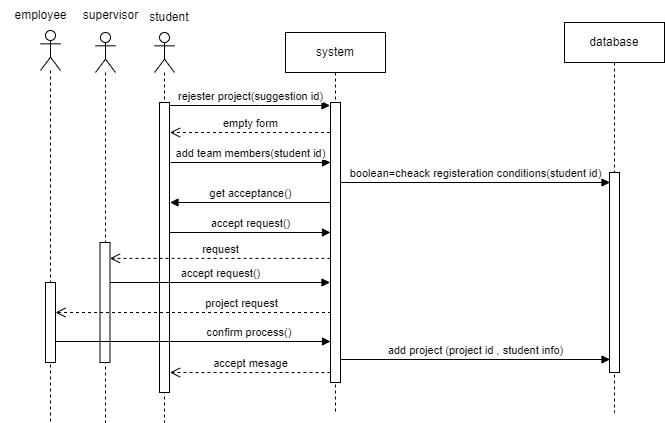

The diagram above was exported from draw.io. Its source (the exported page's mxGraphModel, read from the mxfile embedded in the PNG):
<mxGraphModel dx="880" dy="444" grid="1" gridSize="10" guides="1" tooltips="1" connect="1" arrows="1" fold="1" page="1" pageScale="1" pageWidth="2339" pageHeight="3300" math="0" shadow="0">
  <root>
    <mxCell id="0" />
    <mxCell id="1" parent="0" />
    <mxCell id="0uBDgk1JkS-B1CNdGPjo-1" value="" style="shape=umlLifeline;perimeter=lifelinePerimeter;whiteSpace=wrap;html=1;container=1;dropTarget=0;collapsible=0;recursiveResize=0;outlineConnect=0;portConstraint=eastwest;newEdgeStyle={&quot;curved&quot;:0,&quot;rounded&quot;:0};participant=umlActor;" parent="1" vertex="1">
      <mxGeometry x="184" y="50" width="20" height="390" as="geometry" />
    </mxCell>
    <mxCell id="26T8-kQJLQSelt0NIaDu-5" value="" style="html=1;points=[[0,0,0,0,5],[0,1,0,0,-5],[1,0,0,0,5],[1,1,0,0,-5]];perimeter=orthogonalPerimeter;outlineConnect=0;targetShapes=umlLifeline;portConstraint=eastwest;newEdgeStyle={&quot;curved&quot;:0,&quot;rounded&quot;:0};" vertex="1" parent="0uBDgk1JkS-B1CNdGPjo-1">
      <mxGeometry x="5" y="70" width="10" height="290" as="geometry" />
    </mxCell>
    <mxCell id="0uBDgk1JkS-B1CNdGPjo-2" value="student&amp;nbsp;" style="text;html=1;align=center;verticalAlign=middle;resizable=0;points=[];autosize=1;strokeColor=none;fillColor=none;" parent="1" vertex="1">
      <mxGeometry x="165" y="20" width="70" height="30" as="geometry" />
    </mxCell>
    <mxCell id="0uBDgk1JkS-B1CNdGPjo-3" value="system" style="shape=umlLifeline;perimeter=lifelinePerimeter;whiteSpace=wrap;html=1;container=1;dropTarget=0;collapsible=0;recursiveResize=0;outlineConnect=0;portConstraint=eastwest;newEdgeStyle={&quot;curved&quot;:0,&quot;rounded&quot;:0};" parent="1" vertex="1">
      <mxGeometry x="315" y="50" width="100" height="380" as="geometry" />
    </mxCell>
    <mxCell id="26T8-kQJLQSelt0NIaDu-3" value="" style="html=1;points=[[0,0,0,0,5],[0,1,0,0,-5],[1,0,0,0,5],[1,1,0,0,-5]];perimeter=orthogonalPerimeter;outlineConnect=0;targetShapes=umlLifeline;portConstraint=eastwest;newEdgeStyle={&quot;curved&quot;:0,&quot;rounded&quot;:0};" vertex="1" parent="0uBDgk1JkS-B1CNdGPjo-3">
      <mxGeometry x="45" y="70" width="10" height="280" as="geometry" />
    </mxCell>
    <mxCell id="0uBDgk1JkS-B1CNdGPjo-4" value="database" style="shape=umlLifeline;perimeter=lifelinePerimeter;whiteSpace=wrap;html=1;container=1;dropTarget=0;collapsible=0;recursiveResize=0;outlineConnect=0;portConstraint=eastwest;newEdgeStyle={&quot;curved&quot;:0,&quot;rounded&quot;:0};" parent="1" vertex="1">
      <mxGeometry x="594" y="40" width="100" height="390" as="geometry" />
    </mxCell>
    <mxCell id="26T8-kQJLQSelt0NIaDu-4" value="" style="html=1;points=[[0,0,0,0,5],[0,1,0,0,-5],[1,0,0,0,5],[1,1,0,0,-5]];perimeter=orthogonalPerimeter;outlineConnect=0;targetShapes=umlLifeline;portConstraint=eastwest;newEdgeStyle={&quot;curved&quot;:0,&quot;rounded&quot;:0};" vertex="1" parent="0uBDgk1JkS-B1CNdGPjo-4">
      <mxGeometry x="45" y="150" width="10" height="200" as="geometry" />
    </mxCell>
    <mxCell id="0uBDgk1JkS-B1CNdGPjo-5" value="rejester project(suggestion id)" style="html=1;verticalAlign=bottom;endArrow=block;curved=0;rounded=0;" parent="1" edge="1">
      <mxGeometry width="80" relative="1" as="geometry">
        <mxPoint x="199.5" y="123" as="sourcePoint" />
        <mxPoint x="359.5" y="123" as="targetPoint" />
        <Array as="points">
          <mxPoint x="290" y="123" />
        </Array>
      </mxGeometry>
    </mxCell>
    <mxCell id="0uBDgk1JkS-B1CNdGPjo-6" value="empty form" style="html=1;verticalAlign=bottom;endArrow=open;dashed=1;endSize=8;curved=0;rounded=0;" parent="1" edge="1">
      <mxGeometry relative="1" as="geometry">
        <mxPoint x="359.5" y="150" as="sourcePoint" />
        <mxPoint x="199.5" y="150" as="targetPoint" />
      </mxGeometry>
    </mxCell>
    <mxCell id="0uBDgk1JkS-B1CNdGPjo-7" value="add team members(student id)" style="html=1;verticalAlign=bottom;endArrow=block;curved=0;rounded=0;" parent="1" target="26T8-kQJLQSelt0NIaDu-3" edge="1">
      <mxGeometry width="80" relative="1" as="geometry">
        <mxPoint x="200" y="180" as="sourcePoint" />
        <mxPoint x="280" y="180" as="targetPoint" />
      </mxGeometry>
    </mxCell>
    <mxCell id="0uBDgk1JkS-B1CNdGPjo-11" value="boolean=cheack registeration conditions(student id)" style="html=1;verticalAlign=bottom;endArrow=block;curved=0;rounded=0;" parent="1" edge="1" source="26T8-kQJLQSelt0NIaDu-3">
      <mxGeometry width="80" relative="1" as="geometry">
        <mxPoint x="359.5" y="200" as="sourcePoint" />
        <mxPoint x="639.5" y="200" as="targetPoint" />
      </mxGeometry>
    </mxCell>
    <mxCell id="0uBDgk1JkS-B1CNdGPjo-12" value="" style="shape=umlLifeline;perimeter=lifelinePerimeter;whiteSpace=wrap;html=1;container=1;dropTarget=0;collapsible=0;recursiveResize=0;outlineConnect=0;portConstraint=eastwest;newEdgeStyle={&quot;curved&quot;:0,&quot;rounded&quot;:0};participant=umlActor;" parent="1" vertex="1">
      <mxGeometry x="125" y="50" width="20" height="390" as="geometry" />
    </mxCell>
    <mxCell id="26T8-kQJLQSelt0NIaDu-2" value="" style="html=1;points=[[0,0,0,0,5],[0,1,0,0,-5],[1,0,0,0,5],[1,1,0,0,-5]];perimeter=orthogonalPerimeter;outlineConnect=0;targetShapes=umlLifeline;portConstraint=eastwest;newEdgeStyle={&quot;curved&quot;:0,&quot;rounded&quot;:0};" vertex="1" parent="0uBDgk1JkS-B1CNdGPjo-12">
      <mxGeometry x="4.5" y="210" width="10" height="120" as="geometry" />
    </mxCell>
    <mxCell id="0uBDgk1JkS-B1CNdGPjo-13" value="get acceptance()" style="html=1;verticalAlign=bottom;endArrow=block;curved=0;rounded=0;" parent="1" edge="1">
      <mxGeometry width="80" relative="1" as="geometry">
        <mxPoint x="359.5" y="220" as="sourcePoint" />
        <mxPoint x="199.5" y="220" as="targetPoint" />
      </mxGeometry>
    </mxCell>
    <mxCell id="0uBDgk1JkS-B1CNdGPjo-15" value="accept request()" style="html=1;verticalAlign=bottom;endArrow=block;curved=0;rounded=0;" parent="1" edge="1">
      <mxGeometry width="80" relative="1" as="geometry">
        <mxPoint x="199.5" y="250" as="sourcePoint" />
        <mxPoint x="360" y="250" as="targetPoint" />
      </mxGeometry>
    </mxCell>
    <mxCell id="0uBDgk1JkS-B1CNdGPjo-16" value="request" style="html=1;verticalAlign=bottom;endArrow=open;dashed=1;endSize=8;curved=0;rounded=0;exitX=0.5;exitY=0.733;exitDx=0;exitDy=0;exitPerimeter=0;" parent="1" edge="1">
      <mxGeometry relative="1" as="geometry">
        <mxPoint x="360" y="275.88" as="sourcePoint" />
        <mxPoint x="139.5" y="275.88" as="targetPoint" />
      </mxGeometry>
    </mxCell>
    <mxCell id="0uBDgk1JkS-B1CNdGPjo-17" value="accept request()" style="html=1;verticalAlign=bottom;endArrow=block;curved=0;rounded=0;" parent="1" edge="1" source="26T8-kQJLQSelt0NIaDu-2">
      <mxGeometry width="80" relative="1" as="geometry">
        <mxPoint x="139.5" y="300" as="sourcePoint" />
        <mxPoint x="359.5" y="300" as="targetPoint" />
      </mxGeometry>
    </mxCell>
    <mxCell id="0uBDgk1JkS-B1CNdGPjo-18" value="add project (project id , student info)" style="html=1;verticalAlign=bottom;endArrow=block;curved=0;rounded=0;" parent="1" edge="1" source="26T8-kQJLQSelt0NIaDu-3">
      <mxGeometry width="80" relative="1" as="geometry">
        <mxPoint x="359.5" y="377" as="sourcePoint" />
        <mxPoint x="639.5" y="377" as="targetPoint" />
      </mxGeometry>
    </mxCell>
    <mxCell id="0uBDgk1JkS-B1CNdGPjo-19" value="accept mesage" style="html=1;verticalAlign=bottom;endArrow=open;dashed=1;endSize=8;curved=0;rounded=0;" parent="1" edge="1">
      <mxGeometry relative="1" as="geometry">
        <mxPoint x="360" y="390" as="sourcePoint" />
        <mxPoint x="199.5" y="390" as="targetPoint" />
      </mxGeometry>
    </mxCell>
    <mxCell id="0uBDgk1JkS-B1CNdGPjo-20" value="supervisor" style="text;html=1;align=center;verticalAlign=middle;resizable=0;points=[];autosize=1;strokeColor=none;fillColor=none;" parent="1" vertex="1">
      <mxGeometry x="100" y="18" width="80" height="30" as="geometry" />
    </mxCell>
    <mxCell id="0uBDgk1JkS-B1CNdGPjo-21" value="" style="shape=umlLifeline;perimeter=lifelinePerimeter;whiteSpace=wrap;html=1;container=1;dropTarget=0;collapsible=0;recursiveResize=0;outlineConnect=0;portConstraint=eastwest;newEdgeStyle={&quot;curved&quot;:0,&quot;rounded&quot;:0};participant=umlActor;" parent="1" vertex="1">
      <mxGeometry x="70" y="48" width="20" height="392" as="geometry" />
    </mxCell>
    <mxCell id="26T8-kQJLQSelt0NIaDu-1" value="" style="html=1;points=[[0,0,0,0,5],[0,1,0,0,-5],[1,0,0,0,5],[1,1,0,0,-5]];perimeter=orthogonalPerimeter;outlineConnect=0;targetShapes=umlLifeline;portConstraint=eastwest;newEdgeStyle={&quot;curved&quot;:0,&quot;rounded&quot;:0};" vertex="1" parent="0uBDgk1JkS-B1CNdGPjo-21">
      <mxGeometry x="5" y="252" width="10" height="80" as="geometry" />
    </mxCell>
    <mxCell id="0uBDgk1JkS-B1CNdGPjo-22" value="employee" style="text;html=1;align=center;verticalAlign=middle;resizable=0;points=[];autosize=1;strokeColor=none;fillColor=none;" parent="1" vertex="1">
      <mxGeometry x="30" y="18" width="80" height="30" as="geometry" />
    </mxCell>
    <mxCell id="0uBDgk1JkS-B1CNdGPjo-23" value="project request" style="html=1;verticalAlign=bottom;endArrow=open;dashed=1;endSize=8;curved=0;rounded=0;exitX=0.5;exitY=0.733;exitDx=0;exitDy=0;exitPerimeter=0;" parent="1" edge="1" target="26T8-kQJLQSelt0NIaDu-1">
      <mxGeometry x="-0.343" relative="1" as="geometry">
        <mxPoint x="360.5" y="330" as="sourcePoint" />
        <mxPoint x="80" y="330" as="targetPoint" />
        <mxPoint x="1" as="offset" />
      </mxGeometry>
    </mxCell>
    <mxCell id="0uBDgk1JkS-B1CNdGPjo-24" value="confirm process()&amp;nbsp;" style="html=1;verticalAlign=bottom;endArrow=block;curved=0;rounded=0;" parent="1" edge="1">
      <mxGeometry x="0.4182" width="80" relative="1" as="geometry">
        <mxPoint x="85" y="359" as="sourcePoint" />
        <mxPoint x="360" y="359" as="targetPoint" />
        <mxPoint as="offset" />
      </mxGeometry>
    </mxCell>
  </root>
</mxGraphModel>